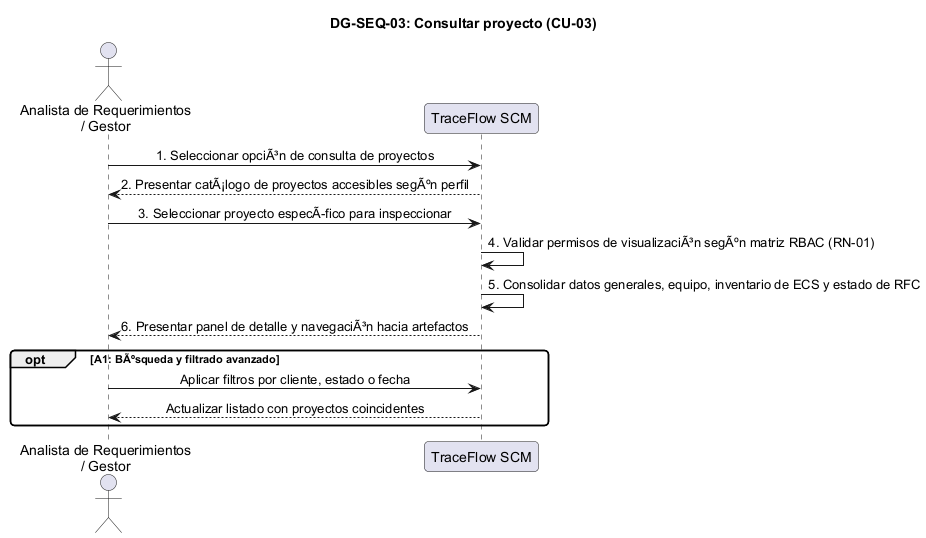

The diagram above was rendered by PlantUML. Its source (embedded in the PNG):
@startuml DG-SEQ-03
skinparam shadowing false
skinparam roundcorner 8
skinparam defaultFontName Arial
skinparam sequenceMessageAlign center

title <b>DG-SEQ-03: Consultar proyecto (CU-03)</b>

actor "Analista de Requerimientos\n/ Gestor" as Actor
participant "TraceFlow SCM" as Sistema

Actor -> Sistema: 1. Seleccionar opciÃ³n de consulta de proyectos
Sistema --> Actor: 2. Presentar catÃ¡logo de proyectos accesibles segÃºn perfil
Actor -> Sistema: 3. Seleccionar proyecto especÃfico para inspeccionar
Sistema -> Sistema: 4. Validar permisos de visualizaciÃ³n segÃºn matriz RBAC (RN-01)
Sistema -> Sistema: 5. Consolidar datos generales, equipo, inventario de ECS y estado de RFC
Sistema --> Actor: 6. Presentar panel de detalle y navegaciÃ³n hacia artefactos

opt A1: BÃºsqueda y filtrado avanzado
  Actor -> Sistema: Aplicar filtros por cliente, estado o fecha
  Sistema --> Actor: Actualizar listado con proyectos coincidentes
end

@enduml